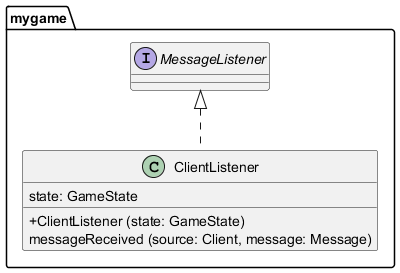

The diagram above was rendered by PlantUML. Its source (embedded in the PNG):
@startuml
skinparam classAttributeIconSize 0
package mygame{
class ClientListener implements MessageListener < ? extends Client > { 
state: GameState
+ ClientListener (state: GameState)
messageReceived (source: Client, message: Message)
}
}
@enduml